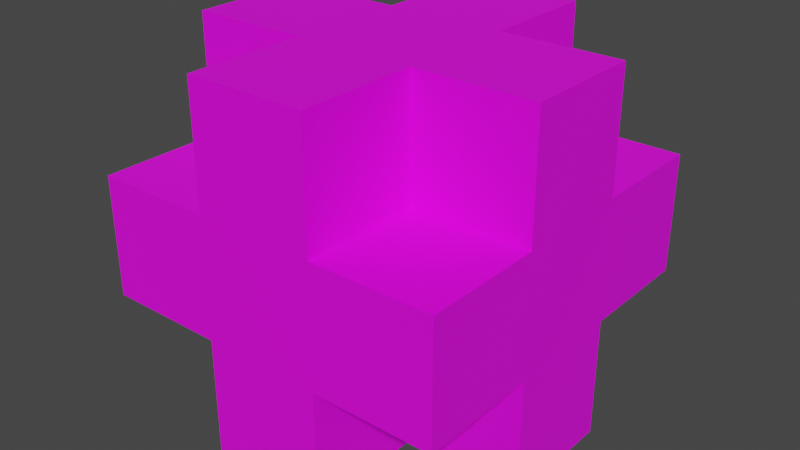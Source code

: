 # Source: defold.blend  (saved by Blender 3.3.6; exported with 4.5.12 LTS)
import bpy
from mathutils import Matrix  # noqa: F401  (used for matrix-valued properties, if any)

bpy.ops.wm.read_factory_settings(use_empty=True)
scene = bpy.context.scene
scene.name = 'Scene'

# ---- collections
col_collection = bpy.data.collections.new('Collection'); scene.collection.children.link(col_collection)

# ---- images (referenced by path relative to the original .blend; pixels are not part of the script)
import os
ASSET_DIR = os.environ.get("B2B_ASSET_DIR", "")  # directory of the original .blend (textures are referenced by path, not embedded)
HERE = os.path.dirname(os.path.abspath(__file__))  # packed textures are extracted next to this script under _unpacked/

def load_image(name, relpath, width, height, colorspace="sRGB"):
    """Load a texture the original file referenced (path relative to the .blend, or extracted next to this script)."""
    p = next((c for c in (os.path.join(HERE, relpath), os.path.join(ASSET_DIR, relpath)) if relpath and os.path.exists(c)), "")
    if p:
        img = bpy.data.images.load(p, check_existing=True)
        img.name = name
    else:  # same state as the original file: an image datablock whose file is absent (Cycles renders it pink)
        img = bpy.data.images.new(name, width, height)
        img.source = "FILE"
        img.filepath = "//" + (relpath or name)
    img.colorspace_settings.name = colorspace
    return img
img_defold_png = load_image('defold.png', 'defold.png', 1024, 1024, 'sRGB')

# ---- materials (node trees are filled in below, after node groups)
mat_material_001 = bpy.data.materials.new('Material.001')
mat_material_001.use_transparent_shadow = False

# ---- material node trees
mat_material_001.use_nodes = True; mat_material_001.node_tree.nodes.clear()
_N = mat_material_001.node_tree.nodes; _L = mat_material_001.node_tree.links
n0 = _N.new('ShaderNodeBsdfPrincipled'); n0.name = 'Principled BSDF'; n0.location = (10, 300)
n0.distribution = 'GGX'
n0.subsurface_method = 'RANDOM_WALK_SKIN'
n0.inputs[3].default_value = 1.45
n0.inputs[27].default_value = (0.0, 0.0, 0.0, 1.0)
n0.inputs[28].default_value = 1.0
n1 = _N.new('ShaderNodeOutputMaterial'); n1.name = 'Material Output'; n1.location = (300, 300)
n2 = _N.new('ShaderNodeTexEnvironment'); n2.name = 'Environment Texture'; n2.location = (-280, 280)
n2.image = img_defold_png
_L.new(n0.outputs[0], n1.inputs[0])
_L.new(n2.outputs[0], n0.inputs[0])
n1.is_active_output = True

# ---- world
world_world = bpy.data.worlds.new('World'); scene.world = world_world
world_world.use_nodes = True; world_world.node_tree.nodes.clear()
_N = world_world.node_tree.nodes; _L = world_world.node_tree.links
n0 = _N.new('ShaderNodeOutputWorld'); n0.name = 'World Output'; n0.location = (300, 300)
n1 = _N.new('ShaderNodeBackground'); n1.name = 'Background'; n1.location = (10, 300)
n1.inputs[0].default_value = (0.05088, 0.05088, 0.05088, 1.0)
_L.new(n1.outputs[0], n0.inputs[0])
n0.is_active_output = True
world_world.color = (0.05088, 0.05088, 0.05088)
world_world.use_sun_shadow = False
world_world.sun_shadow_jitter_overblur = 0.0

# ---- meshes
me_cube_001 = bpy.data.meshes.new('Cube.001')
me_cube_001.from_pydata([(-0.5, 0.1667, -0.5), (-0.5, 0.1667, -0.5), (-0.5, 0.1667, -0.5), (-0.5, -0.1667, -0.5), (-0.5, -0.1667, -0.5), (-0.5, -0.1667, -0.5), (-0.5, -0.1667, 0.5), (-0.5, -0.1667, 0.5), (-0.5, -0.1667, 0.5), (-0.5, 0.1667, 0.5), (-0.5, 0.1667, 0.5), (-0.5, 0.1667, 0.5), (0.5, -0.1667, -0.5), (0.5, -0.1667, -0.5), (0.5, -0.1667, -0.5), (0.5, 0.1667, -0.5), (0.5, 0.1667, -0.5), (0.5, 0.1667, -0.5), (0.5, 0.1667, 0.5), (0.5, 0.1667, 0.5), (0.5, 0.1667, 0.5), (0.5, -0.1667, 0.5), (0.5, -0.1667, 0.5), (0.5, -0.1667, 0.5), (0.1667, 0.5, -0.5), (0.1667, 0.5, -0.5), (0.1667, 0.5, -0.5), (-0.1667, 0.5, -0.5), (-0.1667, 0.5, -0.5), (-0.1667, 0.5, -0.5), (-0.1667, 0.5, 0.5), (-0.1667, 0.5, 0.5), (-0.1667, 0.5, 0.5), (0.1667, 0.5, 0.5), (0.1667, 0.5, 0.5), (0.1667, 0.5, 0.5), (-0.1667, -0.5, -0.5), (-0.1667, -0.5, -0.5), (-0.1667, -0.5, -0.5), (0.1667, -0.5, -0.5), (0.1667, -0.5, -0.5), (0.1667, -0.5, -0.5), (0.1667, -0.5, 0.5), (0.1667, -0.5, 0.5), (0.1667, -0.5, 0.5), (-0.1667, -0.5, 0.5), (-0.1667, -0.5, 0.5), (-0.1667, -0.5, 0.5), (-0.1667, 0.1667, 0.5), (-0.1667, 0.1667, 0.5), (-0.1667, 0.1667, 0.5), (0.1667, 0.1667, 0.5), (0.1667, 0.1667, 0.5), (0.1667, 0.1667, 0.5), (0.1667, -0.1667, 0.5), (0.1667, -0.1667, 0.5), (0.1667, -0.1667, 0.5), (-0.1667, 0.1667, -0.5), (-0.1667, 0.1667, -0.5), (-0.1667, 0.1667, -0.5), (0.1667, -0.1667, -0.5), (0.1667, -0.1667, -0.5), (0.1667, -0.1667, -0.5), (-0.1667, -0.1667, -0.5), (-0.1667, -0.1667, -0.5), (-0.1667, -0.1667, -0.5), (-0.5, -0.5, -0.1667), (-0.5, -0.5, -0.1667), (-0.5, -0.5, -0.1667), (-0.5, -0.5, 0.1667), (-0.5, -0.5, 0.1667), (-0.5, -0.5, 0.1667), (-0.5, 0.5, 0.1667), (-0.5, 0.5, 0.1667), (-0.5, 0.5, 0.1667), (-0.5, 0.5, -0.1667), (-0.5, 0.5, -0.1667), (-0.5, 0.5, -0.1667), (0.5, 0.5, 0.1667), (0.5, 0.5, 0.1667), (0.5, 0.5, 0.1667), (0.5, 0.5, -0.1667), (0.5, 0.5, -0.1667), (0.5, 0.5, -0.1667), (0.5, -0.5, 0.1667), (0.5, -0.5, 0.1667), (0.5, -0.5, 0.1667), (0.5, -0.5, -0.1667), (0.5, -0.5, -0.1667), (0.5, -0.5, -0.1667), (0.5, 0.1667, 0.1667), (0.5, 0.1667, 0.1667), (0.5, 0.1667, 0.1667), (0.5, 0.1667, -0.1667), (0.5, 0.1667, -0.1667), (0.5, 0.1667, -0.1667), (0.5, -0.1667, 0.1667), (0.5, -0.1667, 0.1667), (0.5, -0.1667, 0.1667), (0.5, -0.1667, -0.1667), (0.5, -0.1667, -0.1667), (0.5, -0.1667, -0.1667), (-0.5, -0.1667, 0.1667), (-0.5, -0.1667, 0.1667), (-0.5, -0.1667, 0.1667), (-0.5, -0.1667, -0.1667), (-0.5, -0.1667, -0.1667), (-0.5, -0.1667, -0.1667), (-0.5, 0.1667, 0.1667), (-0.5, 0.1667, 0.1667), (-0.5, 0.1667, 0.1667), (-0.5, 0.1667, -0.1667), (-0.5, 0.1667, -0.1667), (-0.5, 0.1667, -0.1667), (0.1667, -0.5, 0.1667), (0.1667, -0.5, 0.1667), (0.1667, -0.5, 0.1667), (0.1667, -0.5, -0.1667), (0.1667, -0.5, -0.1667), (0.1667, -0.5, -0.1667), (-0.1667, -0.5, 0.1667), (-0.1667, -0.5, 0.1667), (-0.1667, -0.5, 0.1667), (-0.1667, -0.5, -0.1667), (-0.1667, -0.5, -0.1667), (-0.1667, -0.5, -0.1667), (-0.1667, 0.5, 0.1667), (-0.1667, 0.5, 0.1667), (-0.1667, 0.5, 0.1667), (-0.1667, 0.5, -0.1667), (-0.1667, 0.5, -0.1667), (-0.1667, 0.5, -0.1667), (0.1667, 0.5, 0.1667), (0.1667, 0.5, 0.1667), (0.1667, 0.5, 0.1667), (0.1667, 0.5, -0.1667), (0.1667, 0.5, -0.1667), (0.1667, 0.5, -0.1667), (-0.1667, 0.1667, 0.1667), (-0.1667, 0.1667, 0.1667), (-0.1667, 0.1667, 0.1667), (-0.1667, -0.1667, 0.5), (-0.1667, -0.1667, 0.5), (-0.1667, -0.1667, 0.5), (-0.1667, -0.1667, 0.1667), (-0.1667, -0.1667, 0.1667), (-0.1667, -0.1667, 0.1667), (0.1667, -0.1667, 0.1667), (0.1667, -0.1667, 0.1667), (0.1667, -0.1667, 0.1667), (0.1667, 0.1667, 0.1667), (0.1667, 0.1667, 0.1667), (0.1667, 0.1667, 0.1667), (0.1667, 0.1667, -0.1667), (0.1667, 0.1667, -0.1667), (0.1667, 0.1667, -0.1667), (0.1667, 0.1667, -0.5), (0.1667, 0.1667, -0.5), (0.1667, 0.1667, -0.5), (0.1667, -0.1667, -0.1667), (0.1667, -0.1667, -0.1667), (0.1667, -0.1667, -0.1667), (-0.1667, -0.1667, -0.1667), (-0.1667, -0.1667, -0.1667), (-0.1667, -0.1667, -0.1667), (-0.1667, 0.1667, -0.1667), (-0.1667, 0.1667, -0.1667), (-0.1667, 0.1667, -0.1667)], [], [(50, 11, 8), (50, 8, 143), (156, 15, 12), (156, 12, 60), (92, 20, 23), (92, 23, 98), (102, 6, 9), (102, 9, 108), (1, 58, 64), (1, 64, 4), (58, 156, 60), (58, 60, 64), (28, 24, 156), (28, 156, 58), (19, 52, 55), (19, 55, 22), (52, 50, 143), (52, 143, 55), (34, 32, 50), (34, 50, 52), (55, 143, 47), (55, 47, 43), (64, 60, 39), (64, 39, 37), (114, 42, 46), (114, 46, 121), (127, 31, 33), (127, 33, 132), (29, 131, 136), (29, 136, 25), (131, 127, 132), (131, 132, 136), (77, 73, 127), (77, 127, 131), (40, 118, 125), (40, 125, 38), (118, 114, 121), (118, 121, 125), (88, 84, 114), (88, 114, 118), (3, 105, 111), (3, 111, 0), (105, 102, 108), (105, 108, 111), (66, 69, 102), (66, 102, 105), (17, 95, 101), (17, 101, 14), (95, 92, 98), (95, 98, 101), (83, 80, 92), (83, 92, 95), (125, 121, 70), (125, 70, 68), (101, 98, 86), (101, 86, 89), (136, 132, 78), (136, 78, 82), (111, 108, 72), (111, 72, 75), (138, 48, 30), (138, 30, 126), (109, 10, 49), (109, 49, 139), (144, 120, 45), (144, 45, 141), (103, 145, 142), (103, 142, 7), (149, 56, 44), (149, 44, 116), (96, 21, 54), (96, 54, 147), (152, 134, 35), (152, 35, 53), (90, 150, 51), (90, 51, 18), (158, 26, 137), (158, 137, 155), (16, 157, 154), (16, 154, 94), (62, 161, 119), (62, 119, 41), (13, 100, 160), (13, 160, 61), (63, 36, 123), (63, 123, 162), (5, 65, 164), (5, 164, 107), (57, 165, 129), (57, 129, 27), (2, 113, 167), (2, 167, 59), (130, 166, 112), (130, 112, 76), (81, 93, 153), (81, 153, 135), (117, 159, 99), (117, 99, 87), (67, 106, 163), (67, 163, 124), (71, 122, 146), (71, 146, 104), (115, 85, 97), (115, 97, 148), (128, 74, 110), (128, 110, 140), (79, 133, 151), (79, 151, 91)])
me_cube_001.polygons.foreach_set('use_smooth', [0, 0, 0, 0, 0, 0, 0, 0, 0, 0, 0, 0, 0, 0, 0, 0, 0, 0, 0, 0, 0, 0, 0, 0, 0, 0, 0, 0, 0, 0, 0, 0, 0, 0, 0, 0, 0, 0, 0, 0, 0, 0, 0, 0, 0, 0, 0, 0, 0, 0, 0, 0, 0, 0, 0, 0, 0, 0, 0, 0, 1, 1, 1, 1, 1, 1, 1, 1, 1, 1, 1, 1, 1, 1, 1, 1, 1, 1, 1, 1, 1, 1, 1, 1, 1, 1, 1, 1, 1, 1, 1, 1, 1, 1, 1, 1, 1, 1, 1, 1, 1, 1, 1, 1, 1, 1, 1, 1])
_uv = me_cube_001.uv_layers.new(name='UVMap')
_uv.uv.foreach_set('vector', [0.7917, 0.5833, 0.875, 0.5833, 0.875, 0.6667, 0.7917, 0.5833, 0.875, 0.6667, 0.7917, 0.6667, 0.6978, 0.5368, 0.7812, 0.5368, 0.7812, 0.6202, 0.6978, 0.5368, 0.7812, 0.6202, 0.6978, 0.6202, 0.1734, 0.1703, 0.01019, 0.1703, 0.01019, 0.3336, 0.1734, 0.1703, 0.01019, 0.3336, 0.1734, 0.3336, 0.1734, 0.3336, 0.01019, 0.3336, 0.01019, 0.1703, 0.1734, 0.3336, 0.01019, 0.1703, 0.1734, 0.1703, 0.5312, 0.5368, 0.6145, 0.5368, 0.6145, 0.6202, 0.5312, 0.5368, 0.6145, 0.6202, 0.5312, 0.6202, 0.6145, 0.5368, 0.6978, 0.5368, 0.6978, 0.6202, 0.6145, 0.5368, 0.6978, 0.6202, 0.6145, 0.6202, 0.6145, 0.4535, 0.6978, 0.4535, 0.6978, 0.5368, 0.6145, 0.4535, 0.6978, 0.5368, 0.6145, 0.5368, 0.625, 0.5833, 0.7083, 0.5833, 0.7083, 0.6667, 0.625, 0.5833, 0.7083, 0.6667, 0.625, 0.6667, 0.7083, 0.5833, 0.7917, 0.5833, 0.7917, 0.6667, 0.7083, 0.5833, 0.7917, 0.6667, 0.7083, 0.6667, 0.7083, 0.5, 0.7917, 0.5, 0.7917, 0.5833, 0.7083, 0.5, 0.7917, 0.5833, 0.7083, 0.5833, 0.7083, 0.6667, 0.7917, 0.6667, 0.7917, 0.75, 0.7083, 0.6667, 0.7917, 0.75, 0.7083, 0.75, 0.6145, 0.6202, 0.6978, 0.6202, 0.6978, 0.7035, 0.6145, 0.6202, 0.6978, 0.7035, 0.6145, 0.7035, 0.1697, 0.8365, 0.00513, 0.8365, 0.00513, 0.672, 0.1697, 0.8365, 0.00513, 0.672, 0.1697, 0.672, 0.1697, 0.672, 0.005131, 0.672, 0.005131, 0.8365, 0.1697, 0.672, 0.005131, 0.8365, 0.1697, 0.8365, 0.4988, 0.672, 0.3342, 0.672, 0.3342, 0.8365, 0.4988, 0.672, 0.3342, 0.8365, 0.4988, 0.8365, 0.3342, 0.672, 0.1697, 0.672, 0.1697, 0.8365, 0.3342, 0.672, 0.1697, 0.8365, 0.3342, 0.8365, 0.3342, 0.5074, 0.1697, 0.5074, 0.1697, 0.672, 0.3342, 0.5074, 0.1697, 0.672, 0.3342, 0.672, 0.4988, 0.8365, 0.3342, 0.8365, 0.3342, 0.672, 0.4988, 0.8365, 0.3342, 0.672, 0.4988, 0.672, 0.3342, 0.8365, 0.1697, 0.8365, 0.1697, 0.672, 0.3342, 0.8365, 0.1697, 0.672, 0.3342, 0.672, 0.3342, 1.001, 0.1697, 1.001, 0.1697, 0.8365, 0.3342, 1.001, 0.1697, 0.8365, 0.3342, 0.8365, 0.4999, 0.3336, 0.3367, 0.3336, 0.3367, 0.1703, 0.4999, 0.3336, 0.3367, 0.1703, 0.4999, 0.1703, 0.3367, 0.3336, 0.1734, 0.3336, 0.1734, 0.1703, 0.3367, 0.3336, 0.1734, 0.1703, 0.3367, 0.1703, 0.3367, 0.4968, 0.1734, 0.4968, 0.1734, 0.3336, 0.3367, 0.4968, 0.1734, 0.3336, 0.3367, 0.3336, 0.4999, 0.1703, 0.3367, 0.1703, 0.3367, 0.3336, 0.4999, 0.1703, 0.3367, 0.3336, 0.4999, 0.3336, 0.3367, 0.1703, 0.1734, 0.1703, 0.1734, 0.3336, 0.3367, 0.1703, 0.1734, 0.3336, 0.3367, 0.3336, 0.3367, 0.007091, 0.1734, 0.007091, 0.1734, 0.1703, 0.3367, 0.007091, 0.1734, 0.1703, 0.3367, 0.1703, 0.3342, 0.672, 0.1697, 0.672, 0.1697, 0.5074, 0.3342, 0.672, 0.1697, 0.5074, 0.3342, 0.5074, 0.3367, 0.3336, 0.1734, 0.3336, 0.1734, 0.4968, 0.3367, 0.3336, 0.1734, 0.4968, 0.3367, 0.4968, 0.3342, 0.8365, 0.1697, 0.8365, 0.1697, 1.001, 0.3342, 0.8365, 0.1697, 1.001, 0.3342, 1.001, 0.3367, 0.1703, 0.1734, 0.1703, 0.1734, 0.007091, 0.3367, 0.1703, 0.1734, 0.007091, 0.3367, 0.007091, 0.1734, 0.1703, 0.01019, 0.1703, 0.01019, 0.007091, 0.1734, 0.1703, 0.01019, 0.007091, 0.1734, 0.007091, 0.1697, 0.5074, 0.005131, 0.5074, 0.005131, 0.672, 0.1697, 0.5074, 0.005131, 0.672, 0.1697, 0.672, 0.1734, 0.3336, 0.1734, 0.4968, 0.01019, 0.4968, 0.1734, 0.3336, 0.01019, 0.4968, 0.01019, 0.3336, 0.1697, 0.5074, 0.1697, 0.672, 0.005131, 0.672, 0.1697, 0.5074, 0.005131, 0.672, 0.005131, 0.5074, 0.1734, 0.3336, 0.01019, 0.3336, 0.01019, 0.4968, 0.1734, 0.3336, 0.01019, 0.4968, 0.1734, 0.4968, 0.1697, 1.001, 0.00513, 1.001, 0.005131, 0.8365, 0.1697, 1.001, 0.005131, 0.8365, 0.1697, 0.8365, 0.1734, 0.1703, 0.1734, 0.007091, 0.01019, 0.007091, 0.1734, 0.1703, 0.01019, 0.007091, 0.01019, 0.1703, 0.1697, 1.001, 0.1697, 0.8365, 0.005131, 0.8365, 0.1697, 1.001, 0.005131, 0.8365, 0.00513, 1.001, 0.4999, 0.1703, 0.4999, 0.007091, 0.3367, 0.007091, 0.4999, 0.1703, 0.3367, 0.007091, 0.3367, 0.1703, 0.4988, 1.001, 0.4988, 0.8365, 0.3342, 0.8365, 0.4988, 1.001, 0.3342, 0.8365, 0.3342, 1.001, 0.4999, 0.3336, 0.3367, 0.3336, 0.3367, 0.4968, 0.4999, 0.3336, 0.3367, 0.4968, 0.4999, 0.4968, 0.4988, 1.001, 0.3342, 1.001, 0.3342, 0.8365, 0.4988, 1.001, 0.3342, 0.8365, 0.4988, 0.8365, 0.4999, 0.3336, 0.4999, 0.4968, 0.3367, 0.4968, 0.4999, 0.3336, 0.3367, 0.4968, 0.3367, 0.3336, 0.4988, 0.5074, 0.4988, 0.672, 0.3342, 0.672, 0.4988, 0.5074, 0.3342, 0.672, 0.3342, 0.5074, 0.4999, 0.1703, 0.3367, 0.1703, 0.3367, 0.007091, 0.4999, 0.1703, 0.3367, 0.007091, 0.4999, 0.007091, 0.4988, 0.5074, 0.3342, 0.5074, 0.3342, 0.672, 0.4988, 0.5074, 0.3342, 0.672, 0.4988, 0.672, 0.8645, 0.2868, 0.8645, 0.2035, 0.8645, 0.1202, 0.8645, 0.2868, 0.8645, 0.1202, 0.8645, 0.2035, 0.8645, 0.4535, 0.8645, 0.5368, 0.8645, 0.4535, 0.8645, 0.4535, 0.8645, 0.4535, 0.8645, 0.3702, 0.8645, 0.7868, 0.8645, 0.7035, 0.8645, 0.6202, 0.8645, 0.7868, 0.8645, 0.6202, 0.8645, 0.7035, 0.8645, 0.9535, 0.8645, 0.03683, 0.8645, 0.4535, 0.8645, 0.9535, 0.8645, 0.4535, 0.8645, 0.8702, 0.5417, 1.0, 0.5417, 0.9167, 0.5417, 0.5, 0.5417, 1.0, 0.5417, 0.5, 0.5417, 0.08333, 0.5417, 0.8333, 0.5417, 0.75, 0.5417, 0.6667, 0.5417, 0.8333, 0.5417, 0.6667, 0.5417, 0.75, 0.5417, 0.3333, 0.5417, 0.25, 0.5417, 0.1667, 0.5417, 0.3333, 0.5417, 0.1667, 0.5417, 0.25, 0.5417, 0.5, 0.5417, 0.4167, 0.5417, 0.5, 0.5417, 0.5, 0.5417, 0.5, 0.5417, 0.5833])
me_cube_001.materials.append(mat_material_001)
me_cube_001.update()
me_cube_001.normals_split_custom_set([tuple(v) for v in zip(*[iter([0.0, 0.0, 1.0, 0.0, 0.0, 1.0, 0.0, 0.0, 1.0, 0.0, 0.0, 1.0, 0.0, 0.0, 1.0, 0.0, 0.0, 1.0, 0.0, 0.0, -1.0, 0.0, 0.0, -1.0, 0.0, 0.0, -1.0, 0.0, 0.0, -1.0, 0.0, 0.0, -1.0, 0.0, 0.0, -1.0, 1.0, 0.0, 0.0, 1.0, 0.0, 0.0, 1.0, 0.0, 0.0, 1.0, 0.0, 0.0, 1.0, 0.0, 0.0, 1.0, 0.0, 0.0, -1.0, 0.0, 0.0, -1.0, 0.0, 0.0, -1.0, 0.0, 0.0, -1.0, 0.0, 0.0, -1.0, 0.0, 0.0, -1.0, 0.0, 0.0, 0.0, 0.0, -1.0, 0.0, 0.0, -1.0, 0.0, 0.0, -1.0, 0.0, 0.0, -1.0, 0.0, 0.0, -1.0, 0.0, 0.0, -1.0, 0.0, 0.0, -1.0, 0.0, 0.0, -1.0, 0.0, 0.0, -1.0, 0.0, 0.0, -1.0, 0.0, 0.0, -1.0, 0.0, 0.0, -1.0, 0.0, 0.0, -1.0, 0.0, 0.0, -1.0, 0.0, 0.0, -1.0, 0.0, 0.0, -1.0, 0.0, 0.0, -1.0, 0.0, 0.0, -1.0, 0.0, 0.0, 1.0, 0.0, 0.0, 1.0, 0.0, 0.0, 1.0, 0.0, 0.0, 1.0, 0.0, 0.0, 1.0, 0.0, 0.0, 1.0, 0.0, 0.0, 1.0, 0.0, 0.0, 1.0, 0.0, 0.0, 1.0, 0.0, 0.0, 1.0, 0.0, 0.0, 1.0, 0.0, 0.0, 1.0, 0.0, 0.0, 1.0, 0.0, 0.0, 1.0, 0.0, 0.0, 1.0, 0.0, 0.0, 1.0, 0.0, 0.0, 1.0, 0.0, 0.0, 1.0, 0.0, 0.0, 1.0, 0.0, 0.0, 1.0, 0.0, 0.0, 1.0, 0.0, 0.0, 1.0, 0.0, 0.0, 1.0, 0.0, 0.0, 1.0, 0.0, 0.0, -1.0, 0.0, 0.0, -1.0, 0.0, 0.0, -1.0, 0.0, 0.0, -1.0, 0.0, 0.0, -1.0, 0.0, 0.0, -1.0, 0.0, -1.0, 0.0, 0.0, -1.0, 0.0, 0.0, -1.0, 0.0, 0.0, -1.0, 0.0, 0.0, -1.0, 0.0, 0.0, -1.0, 0.0, 0.0, 1.0, 0.0, 0.0, 1.0, 0.0, 0.0, 1.0, 0.0, 0.0, 1.0, 0.0, 0.0, 1.0, 0.0, 0.0, 1.0, 0.0, 0.0, 1.0, 0.0, 0.0, 1.0, 0.0, 0.0, 1.0, 0.0, 0.0, 1.0, 0.0, 0.0, 1.0, 0.0, 0.0, 1.0, 0.0, 0.0, 1.0, 0.0, 0.0, 1.0, 0.0, 0.0, 1.0, 0.0, 0.0, 1.0, 0.0, 0.0, 1.0, 0.0, 0.0, 1.0, 0.0, 0.0, 1.0, 0.0, 0.0, 1.0, 0.0, 0.0, 1.0, 0.0, 0.0, 1.0, 0.0, 0.0, 1.0, 0.0, 0.0, 1.0, 0.0, 0.0, -1.0, 0.0, 0.0, -1.0, 0.0, 0.0, -1.0, 0.0, 0.0, -1.0, 0.0, 0.0, -1.0, 0.0, 0.0, -1.0, 0.0, 0.0, -1.0, 0.0, 0.0, -1.0, 0.0, 0.0, -1.0, 0.0, 0.0, -1.0, 0.0, 0.0, -1.0, 0.0, 0.0, -1.0, 0.0, 0.0, -1.0, 0.0, 0.0, -1.0, 0.0, 0.0, -1.0, 0.0, 0.0, -1.0, 0.0, 0.0, -1.0, 0.0, 0.0, -1.0, 0.0, -1.0, 0.0, 0.0, -1.0, 0.0, 0.0, -1.0, 0.0, 0.0, -1.0, 0.0, 0.0, -1.0, 0.0, 0.0, -1.0, 0.0, 0.0, -1.0, 0.0, 0.0, -1.0, 0.0, 0.0, -1.0, 0.0, 0.0, -1.0, 0.0, 0.0, -1.0, 0.0, 0.0, -1.0, 0.0, 0.0, -1.0, 0.0, 0.0, -1.0, 0.0, 0.0, -1.0, 0.0, 0.0, -1.0, 0.0, 0.0, -1.0, 0.0, 0.0, -1.0, 0.0, 0.0, 1.0, 0.0, 0.0, 1.0, 0.0, 0.0, 1.0, 0.0, 0.0, 1.0, 0.0, 0.0, 1.0, 0.0, 0.0, 1.0, 0.0, 0.0, 1.0, 0.0, 0.0, 1.0, 0.0, 0.0, 1.0, 0.0, 0.0, 1.0, 0.0, 0.0, 1.0, 0.0, 0.0, 1.0, 0.0, 0.0, 1.0, 0.0, 0.0, 1.0, 0.0, 0.0, 1.0, 0.0, 0.0, 1.0, 0.0, 0.0, 1.0, 0.0, 0.0, 1.0, 0.0, 0.0, 0.0, -1.0, 0.0, 0.0, -1.0, 0.0, 0.0, -1.0, 0.0, 0.0, -1.0, 0.0, 0.0, -1.0, 0.0, 0.0, -1.0, 0.0, 1.0, 0.0, 0.0, 1.0, 0.0, 0.0, 1.0, 0.0, 0.0, 1.0, 0.0, 0.0, 1.0, 0.0, 0.0, 1.0, 0.0, 0.0, 0.0, 1.0, 0.0, 0.0, 1.0, 0.0, 0.0, 1.0, 0.0, 0.0, 1.0, 0.0, 0.0, 1.0, 0.0, 0.0, 1.0, 0.0, -1.0, 0.0, 0.0, -1.0, 0.0, 0.0, -1.0, 0.0, 0.0, -1.0, 0.0, 0.0, -1.0, 0.0, 0.0, -1.0, 0.0, 0.0, -1.0, 0.0, 0.0, -1.0, 0.0, 0.0, -1.0, 0.0, 0.0, -1.0, 0.0, 0.0, -1.0, 0.0, 0.0, -1.0, 0.0, 0.0, 0.0, 1.0, 0.0, 0.0, 1.0, 0.0, 0.0, 1.0, 0.0, 0.0, 1.0, 0.0, 0.0, 1.0, 0.0, 0.0, 1.0, 0.0, -1.0, 0.0, 0.0, -1.0, 0.0, 0.0, -1.0, 0.0, 0.0, -1.0, 0.0, 0.0, -1.0, 0.0, 0.0, -1.0, 0.0, 0.0, 0.0, -1.0, 0.0, 0.0, -1.0, 0.0, 0.0, -1.0, 0.0, 0.0, -1.0, 0.0, 0.0, -1.0, 0.0, 0.0, -1.0, 0.0, 1.0, 0.0, 0.0, 1.0, 0.0, 0.0, 1.0, 0.0, 0.0, 1.0, 0.0, 0.0, 1.0, 0.0, 0.0, 1.0, 0.0, 0.0, 0.0, -1.0, 0.0, 0.0, -1.0, 0.0, 0.0, -1.0, 0.0, 0.0, -1.0, 0.0, 0.0, -1.0, 0.0, 0.0, -1.0, 0.0, 1.0, 0.0, 0.0, 1.0, 0.0, 0.0, 1.0, 0.0, 0.0, 1.0, 0.0, 0.0, 1.0, 0.0, 0.0, 1.0, 0.0, 0.0, 0.0, 1.0, 0.0, 0.0, 1.0, 0.0, 0.0, 1.0, 0.0, 0.0, 1.0, 0.0, 0.0, 1.0, 0.0, 0.0, 1.0, 0.0, 1.0, 0.0, 0.0, 1.0, 0.0, 0.0, 1.0, 0.0, 0.0, 1.0, 0.0, 0.0, 1.0, 0.0, 0.0, 1.0, 0.0, 0.0, 0.0, 1.0, 0.0, 0.0, 1.0, 0.0, 0.0, 1.0, 0.0, 0.0, 1.0, 0.0, 0.0, 1.0, 0.0, 0.0, 1.0, 0.0, 1.0, 0.0, 0.0, 1.0, 0.0, 0.0, 1.0, 0.0, 0.0, 1.0, 0.0, 0.0, 1.0, 0.0, 0.0, 1.0, 0.0, 0.0, 0.0, -1.0, 0.0, 0.0, -1.0, 0.0, 0.0, -1.0, 0.0, 0.0, -1.0, 0.0, 0.0, -1.0, 0.0, 0.0, -1.0, 0.0, -1.0, 0.0, 0.0, -1.0, 0.0, 0.0, -1.0, 0.0, 0.0, -1.0, 0.0, 0.0, -1.0, 0.0, 0.0, -1.0, 0.0, 0.0, 0.0, -1.0, 0.0, 0.0, -1.0, 0.0, 0.0, -1.0, 0.0, 0.0, -1.0, 0.0, 0.0, -1.0, 0.0, 0.0, -1.0, 0.0, -1.0, 0.0, 0.0, -1.0, 0.0, 0.0, -1.0, 0.0, 0.0, -1.0, 0.0, 0.0, -1.0, 0.0, 0.0, -1.0, 0.0, 0.0, 0.0, 1.0, 0.0, 0.0, 1.0, 0.0, 0.0, 1.0, 0.0, 0.0, 1.0, 0.0, 0.0, 1.0, 0.0, 0.0, 1.0, 0.0, 0.0, 0.0, -1.0, 0.0, 0.0, -1.0, 0.0, 0.0, -1.0, 0.0, 0.0, -1.0, 0.0, 0.0, -1.0, 0.0, 0.0, -1.0, 0.0, 0.0, -1.0, 0.0, 0.0, -1.0, 0.0, 0.0, -1.0, 0.0, 0.0, -1.0, 0.0, 0.0, -1.0, 0.0, 0.0, -1.0, 0.0, 0.0, -1.0, 0.0, 0.0, -1.0, 0.0, 0.0, -1.0, 0.0, 0.0, -1.0, 0.0, 0.0, -1.0, 0.0, 0.0, -1.0, 0.0, 0.0, -1.0, 0.0, 0.0, -1.0, 0.0, 0.0, -1.0, 0.0, 0.0, -1.0, 0.0, 0.0, -1.0, 0.0, 0.0, -1.0, 0.0, 0.0, 1.0, 0.0, 0.0, 1.0, 0.0, 0.0, 1.0, 0.0, 0.0, 1.0, 0.0, 0.0, 1.0, 0.0, 0.0, 1.0, 0.0, 0.0, 1.0, 0.0, 0.0, 1.0, 0.0, 0.0, 1.0, 0.0, 0.0, 1.0, 0.0, 0.0, 1.0, 0.0, 0.0, 1.0, 0.0, 0.0, 1.0, 0.0, 0.0, 1.0, 0.0, 0.0, 1.0, 0.0, 0.0, 1.0, 0.0, 0.0, 1.0, 0.0, 0.0, 1.0, 0.0, 0.0, 1.0, 0.0, 0.0, 1.0, 0.0, 0.0, 1.0, 0.0, 0.0, 1.0, 0.0, 0.0, 1.0, 0.0, 0.0, 1.0])] * 3)])

# ---- objects
ob_cube = bpy.data.objects.new('Cube', me_cube_001)

# ---- transforms, parenting, visibility, modifiers, constraints
ob_cube.location = (0.0, 0.0, 0.0)
ob_cube.rotation_mode = 'QUATERNION'
ob_cube.rotation_quaternion = (4.371e-08, 0.0, 0.0, -1.0)
ob_cube.scale = (4.0, 4.0, 4.0)

# ---- collection membership
scene.collection.objects.link(ob_cube)

# ---- scene / render settings (as saved in the file)
scene.frame_start = 1; scene.frame_end = 250; scene.frame_set(1)
scene.render.engine = 'BLENDER_EEVEE_NEXT'
scene.cycles.sampling_pattern = 'TABULATED_SOBOL'
scene.cycles.use_light_tree = False
scene.view_settings.view_transform = 'Filmic'
bpy.context.view_layer.update()

# ---- added for rendering (the .blend has no active camera and no usable light): camera, sun
cam_auto = bpy.data.cameras.new('AutoCamera')
cam_auto.lens = 50.0
cam_auto.sensor_width = 36.0
cam_auto.clip_end = 1000.0
ob_auto_camera = bpy.data.objects.new('AutoCamera', cam_auto)
scene.collection.objects.link(ob_auto_camera)
ob_auto_camera.location = (6.41014, -7.69217, 5.12812)
ob_auto_camera.rotation_euler = (1.09748, -7.21219e-08, 0.694738)
scene.camera = ob_auto_camera
light_auto_sun = bpy.data.lights.new('AutoSun', 'SUN')
light_auto_sun.energy = 3.0
light_auto_sun.angle = 0.0523599
ob_auto_sun = bpy.data.objects.new('AutoSun', light_auto_sun)
scene.collection.objects.link(ob_auto_sun)
ob_auto_sun.rotation_euler = (0.872665, 0.174533, 0.523599)
bpy.context.view_layer.update()

